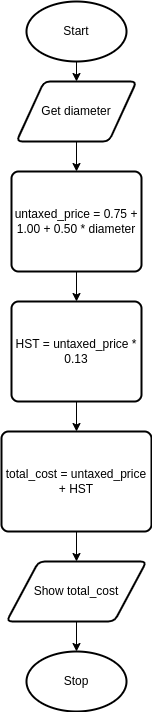

The diagram above was exported from draw.io. Its source (the exported page's mxGraphModel, read from the mxfile embedded in the PNG):
<mxGraphModel dx="526" dy="580" grid="1" gridSize="10" guides="1" tooltips="1" connect="1" arrows="1" fold="1" page="1" pageScale="1" pageWidth="827" pageHeight="1169" math="0" shadow="0">
  <root>
    <mxCell id="0" />
    <mxCell id="1" parent="0" />
    <mxCell id="9" style="edgeStyle=none;html=1;exitX=0.5;exitY=1;exitDx=0;exitDy=0;exitPerimeter=0;entryX=0.5;entryY=0;entryDx=0;entryDy=0;" edge="1" parent="1" source="2" target="3">
      <mxGeometry relative="1" as="geometry" />
    </mxCell>
    <mxCell id="2" value="Start" style="strokeWidth=2;html=1;shape=mxgraph.flowchart.start_1;whiteSpace=wrap;" vertex="1" parent="1">
      <mxGeometry x="180" y="60" width="100" height="60" as="geometry" />
    </mxCell>
    <mxCell id="10" style="edgeStyle=none;html=1;exitX=0.5;exitY=1;exitDx=0;exitDy=0;entryX=0.5;entryY=0;entryDx=0;entryDy=0;" edge="1" parent="1" source="3" target="4">
      <mxGeometry relative="1" as="geometry" />
    </mxCell>
    <mxCell id="3" value="Get diameter" style="shape=parallelogram;html=1;strokeWidth=2;perimeter=parallelogramPerimeter;whiteSpace=wrap;rounded=1;arcSize=12;size=0.23;" vertex="1" parent="1">
      <mxGeometry x="170" y="140" width="120" height="60" as="geometry" />
    </mxCell>
    <mxCell id="11" style="edgeStyle=none;html=1;exitX=0.5;exitY=1;exitDx=0;exitDy=0;entryX=0.5;entryY=0;entryDx=0;entryDy=0;" edge="1" parent="1" source="4" target="5">
      <mxGeometry relative="1" as="geometry" />
    </mxCell>
    <mxCell id="4" value="untaxed_price = 0.75 + 1.00 + 0.50 * diameter" style="rounded=1;whiteSpace=wrap;html=1;absoluteArcSize=1;arcSize=14;strokeWidth=2;" vertex="1" parent="1">
      <mxGeometry x="165" y="230" width="130" height="100" as="geometry" />
    </mxCell>
    <mxCell id="12" style="edgeStyle=none;html=1;exitX=0.5;exitY=1;exitDx=0;exitDy=0;entryX=0.5;entryY=0;entryDx=0;entryDy=0;" edge="1" parent="1" source="5" target="6">
      <mxGeometry relative="1" as="geometry" />
    </mxCell>
    <mxCell id="5" value="HST = untaxed_price * 0.13" style="rounded=1;whiteSpace=wrap;html=1;absoluteArcSize=1;arcSize=14;strokeWidth=2;" vertex="1" parent="1">
      <mxGeometry x="165" y="360" width="130" height="100" as="geometry" />
    </mxCell>
    <mxCell id="13" style="edgeStyle=none;html=1;exitX=0.5;exitY=1;exitDx=0;exitDy=0;entryX=0.5;entryY=0;entryDx=0;entryDy=0;" edge="1" parent="1" source="6" target="7">
      <mxGeometry relative="1" as="geometry" />
    </mxCell>
    <mxCell id="6" value="total_cost = untaxed_price + HST" style="rounded=1;whiteSpace=wrap;html=1;absoluteArcSize=1;arcSize=14;strokeWidth=2;" vertex="1" parent="1">
      <mxGeometry x="155" y="490" width="150" height="100" as="geometry" />
    </mxCell>
    <mxCell id="14" style="edgeStyle=none;html=1;exitX=0.5;exitY=1;exitDx=0;exitDy=0;entryX=0.5;entryY=0;entryDx=0;entryDy=0;entryPerimeter=0;" edge="1" parent="1" source="7" target="8">
      <mxGeometry relative="1" as="geometry" />
    </mxCell>
    <mxCell id="7" value="Show total_cost" style="shape=parallelogram;html=1;strokeWidth=2;perimeter=parallelogramPerimeter;whiteSpace=wrap;rounded=1;arcSize=12;size=0.23;" vertex="1" parent="1">
      <mxGeometry x="160" y="620" width="140" height="60" as="geometry" />
    </mxCell>
    <mxCell id="8" value="Stop" style="strokeWidth=2;html=1;shape=mxgraph.flowchart.start_1;whiteSpace=wrap;" vertex="1" parent="1">
      <mxGeometry x="180" y="710" width="100" height="60" as="geometry" />
    </mxCell>
  </root>
</mxGraphModel>